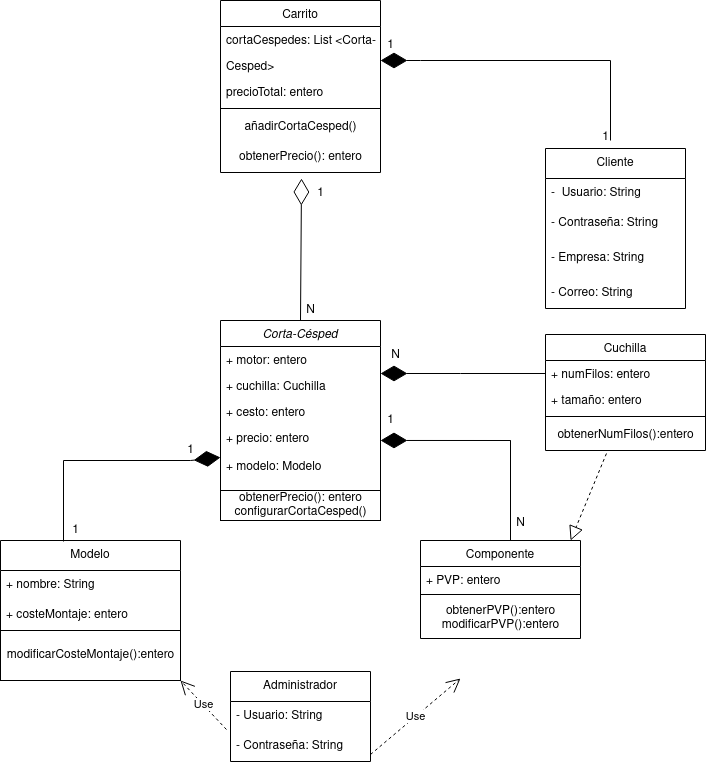

The diagram above was exported from draw.io. Its source (the exported page's mxGraphModel, read from the mxfile embedded in the PNG):
<mxGraphModel dx="1348" dy="1962" grid="1" gridSize="10" guides="1" tooltips="1" connect="1" arrows="1" fold="1" page="1" pageScale="1" pageWidth="827" pageHeight="1169" math="0" shadow="0">
  <root>
    <mxCell id="WIyWlLk6GJQsqaUBKTNV-0" />
    <mxCell id="WIyWlLk6GJQsqaUBKTNV-1" parent="WIyWlLk6GJQsqaUBKTNV-0" />
    <mxCell id="zkfFHV4jXpPFQw0GAbJ--0" value="Corta-Césped" style="swimlane;fontStyle=2;align=center;verticalAlign=top;childLayout=stackLayout;horizontal=1;startSize=26;horizontalStack=0;resizeParent=1;resizeLast=0;collapsible=1;marginBottom=0;rounded=0;shadow=0;strokeWidth=1;" parent="WIyWlLk6GJQsqaUBKTNV-1" vertex="1">
      <mxGeometry x="290" y="300" width="160" height="170" as="geometry">
        <mxRectangle x="230" y="140" width="160" height="26" as="alternateBounds" />
      </mxGeometry>
    </mxCell>
    <mxCell id="zkfFHV4jXpPFQw0GAbJ--1" value="+ motor: entero" style="text;align=left;verticalAlign=top;spacingLeft=4;spacingRight=4;overflow=hidden;rotatable=0;points=[[0,0.5],[1,0.5]];portConstraint=eastwest;" parent="zkfFHV4jXpPFQw0GAbJ--0" vertex="1">
      <mxGeometry y="26" width="160" height="26" as="geometry" />
    </mxCell>
    <mxCell id="zkfFHV4jXpPFQw0GAbJ--2" value="+ cuchilla: Cuchilla" style="text;align=left;verticalAlign=top;spacingLeft=4;spacingRight=4;overflow=hidden;rotatable=0;points=[[0,0.5],[1,0.5]];portConstraint=eastwest;rounded=0;shadow=0;html=0;" parent="zkfFHV4jXpPFQw0GAbJ--0" vertex="1">
      <mxGeometry y="52" width="160" height="26" as="geometry" />
    </mxCell>
    <mxCell id="zkfFHV4jXpPFQw0GAbJ--3" value="+ cesto: entero&#10;" style="text;align=left;verticalAlign=top;spacingLeft=4;spacingRight=4;overflow=hidden;rotatable=0;points=[[0,0.5],[1,0.5]];portConstraint=eastwest;rounded=0;shadow=0;html=0;" parent="zkfFHV4jXpPFQw0GAbJ--0" vertex="1">
      <mxGeometry y="78" width="160" height="26" as="geometry" />
    </mxCell>
    <mxCell id="zkfFHV4jXpPFQw0GAbJ--6" value="Cuchilla" style="swimlane;fontStyle=0;align=center;verticalAlign=top;childLayout=stackLayout;horizontal=1;startSize=26;horizontalStack=0;resizeParent=1;resizeLast=0;collapsible=1;marginBottom=0;rounded=0;shadow=0;strokeWidth=1;" parent="WIyWlLk6GJQsqaUBKTNV-1" vertex="1">
      <mxGeometry x="615" y="314" width="160" height="116" as="geometry">
        <mxRectangle x="130" y="380" width="160" height="26" as="alternateBounds" />
      </mxGeometry>
    </mxCell>
    <mxCell id="zkfFHV4jXpPFQw0GAbJ--7" value="+ numFilos: entero" style="text;align=left;verticalAlign=top;spacingLeft=4;spacingRight=4;overflow=hidden;rotatable=0;points=[[0,0.5],[1,0.5]];portConstraint=eastwest;" parent="zkfFHV4jXpPFQw0GAbJ--6" vertex="1">
      <mxGeometry y="26" width="160" height="26" as="geometry" />
    </mxCell>
    <mxCell id="zkfFHV4jXpPFQw0GAbJ--8" value="+ tamaño: entero" style="text;align=left;verticalAlign=top;spacingLeft=4;spacingRight=4;overflow=hidden;rotatable=0;points=[[0,0.5],[1,0.5]];portConstraint=eastwest;rounded=0;shadow=0;html=0;" parent="zkfFHV4jXpPFQw0GAbJ--6" vertex="1">
      <mxGeometry y="52" width="160" height="26" as="geometry" />
    </mxCell>
    <mxCell id="zkfFHV4jXpPFQw0GAbJ--9" value="" style="line;html=1;strokeWidth=1;align=left;verticalAlign=middle;spacingTop=-1;spacingLeft=3;spacingRight=3;rotatable=0;labelPosition=right;points=[];portConstraint=eastwest;" parent="zkfFHV4jXpPFQw0GAbJ--6" vertex="1">
      <mxGeometry y="78" width="160" height="8" as="geometry" />
    </mxCell>
    <mxCell id="JPdqHo9azXDada9GZhhg-8" value="obtenerNumFilos():entero" style="text;html=1;align=center;verticalAlign=middle;resizable=0;points=[];autosize=1;strokeColor=none;fillColor=none;" parent="zkfFHV4jXpPFQw0GAbJ--6" vertex="1">
      <mxGeometry y="86" width="160" height="30" as="geometry" />
    </mxCell>
    <mxCell id="zkfFHV4jXpPFQw0GAbJ--13" value="Componente" style="swimlane;fontStyle=0;align=center;verticalAlign=top;childLayout=stackLayout;horizontal=1;startSize=26;horizontalStack=0;resizeParent=1;resizeLast=0;collapsible=1;marginBottom=0;rounded=0;shadow=0;strokeWidth=1;" parent="WIyWlLk6GJQsqaUBKTNV-1" vertex="1">
      <mxGeometry x="490" y="520" width="160" height="98" as="geometry">
        <mxRectangle x="340" y="380" width="170" height="26" as="alternateBounds" />
      </mxGeometry>
    </mxCell>
    <mxCell id="zkfFHV4jXpPFQw0GAbJ--14" value="+ PVP: entero" style="text;align=left;verticalAlign=top;spacingLeft=4;spacingRight=4;overflow=hidden;rotatable=0;points=[[0,0.5],[1,0.5]];portConstraint=eastwest;" parent="zkfFHV4jXpPFQw0GAbJ--13" vertex="1">
      <mxGeometry y="26" width="160" height="24" as="geometry" />
    </mxCell>
    <mxCell id="zkfFHV4jXpPFQw0GAbJ--15" value="" style="line;html=1;strokeWidth=1;align=left;verticalAlign=middle;spacingTop=-1;spacingLeft=3;spacingRight=3;rotatable=0;labelPosition=right;points=[];portConstraint=eastwest;" parent="zkfFHV4jXpPFQw0GAbJ--13" vertex="1">
      <mxGeometry y="50" width="160" height="8" as="geometry" />
    </mxCell>
    <mxCell id="4PYHMnphLfEN1EoeHj0--9" value="&lt;div&gt;obtenerPVP():entero&lt;/div&gt;&lt;div&gt;modificarPVP():entero&lt;br&gt;&lt;/div&gt;" style="text;html=1;align=center;verticalAlign=middle;resizable=0;points=[];autosize=1;strokeColor=none;fillColor=none;" parent="zkfFHV4jXpPFQw0GAbJ--13" vertex="1">
      <mxGeometry y="58" width="160" height="40" as="geometry" />
    </mxCell>
    <mxCell id="zkfFHV4jXpPFQw0GAbJ--17" value="Carrito" style="swimlane;fontStyle=0;align=center;verticalAlign=top;childLayout=stackLayout;horizontal=1;startSize=26;horizontalStack=0;resizeParent=1;resizeLast=0;collapsible=1;marginBottom=0;rounded=0;shadow=0;strokeWidth=1;" parent="WIyWlLk6GJQsqaUBKTNV-1" vertex="1">
      <mxGeometry x="290" y="-20" width="160" height="172" as="geometry">
        <mxRectangle x="550" y="140" width="160" height="26" as="alternateBounds" />
      </mxGeometry>
    </mxCell>
    <mxCell id="zkfFHV4jXpPFQw0GAbJ--19" value="cortaCespedes: List &lt;Corta-&#10;" style="text;align=left;verticalAlign=top;spacingLeft=4;spacingRight=4;overflow=hidden;rotatable=0;points=[[0,0.5],[1,0.5]];portConstraint=eastwest;rounded=0;shadow=0;html=0;" parent="zkfFHV4jXpPFQw0GAbJ--17" vertex="1">
      <mxGeometry y="26" width="160" height="26" as="geometry" />
    </mxCell>
    <mxCell id="zkfFHV4jXpPFQw0GAbJ--20" value="Cesped&gt;" style="text;align=left;verticalAlign=top;spacingLeft=4;spacingRight=4;overflow=hidden;rotatable=0;points=[[0,0.5],[1,0.5]];portConstraint=eastwest;rounded=0;shadow=0;html=0;" parent="zkfFHV4jXpPFQw0GAbJ--17" vertex="1">
      <mxGeometry y="52" width="160" height="26" as="geometry" />
    </mxCell>
    <mxCell id="zkfFHV4jXpPFQw0GAbJ--21" value="precioTotal: entero" style="text;align=left;verticalAlign=top;spacingLeft=4;spacingRight=4;overflow=hidden;rotatable=0;points=[[0,0.5],[1,0.5]];portConstraint=eastwest;rounded=0;shadow=0;html=0;" parent="zkfFHV4jXpPFQw0GAbJ--17" vertex="1">
      <mxGeometry y="78" width="160" height="26" as="geometry" />
    </mxCell>
    <mxCell id="zkfFHV4jXpPFQw0GAbJ--23" value="" style="line;html=1;strokeWidth=1;align=left;verticalAlign=middle;spacingTop=-1;spacingLeft=3;spacingRight=3;rotatable=0;labelPosition=right;points=[];portConstraint=eastwest;" parent="zkfFHV4jXpPFQw0GAbJ--17" vertex="1">
      <mxGeometry y="104" width="160" height="8" as="geometry" />
    </mxCell>
    <mxCell id="4PYHMnphLfEN1EoeHj0--8" value="añadirCortaCesped()" style="text;html=1;align=center;verticalAlign=middle;resizable=0;points=[];autosize=1;strokeColor=none;fillColor=none;" parent="zkfFHV4jXpPFQw0GAbJ--17" vertex="1">
      <mxGeometry y="112" width="160" height="30" as="geometry" />
    </mxCell>
    <mxCell id="4PYHMnphLfEN1EoeHj0--7" value="obtenerPrecio(): entero" style="text;html=1;align=center;verticalAlign=middle;resizable=0;points=[];autosize=1;strokeColor=none;fillColor=none;" parent="zkfFHV4jXpPFQw0GAbJ--17" vertex="1">
      <mxGeometry y="142" width="160" height="30" as="geometry" />
    </mxCell>
    <mxCell id="e5LaEv8E2_YHdBoTkLPM-5" value="Modelo" style="swimlane;fontStyle=0;childLayout=stackLayout;horizontal=1;startSize=30;horizontalStack=0;resizeParent=1;resizeParentMax=0;resizeLast=0;collapsible=1;marginBottom=0;whiteSpace=wrap;html=1;" parent="WIyWlLk6GJQsqaUBKTNV-1" vertex="1">
      <mxGeometry x="70" y="520" width="180" height="90" as="geometry" />
    </mxCell>
    <mxCell id="e5LaEv8E2_YHdBoTkLPM-6" value="+ nombre: String" style="text;strokeColor=none;fillColor=none;align=left;verticalAlign=middle;spacingLeft=4;spacingRight=4;overflow=hidden;points=[[0,0.5],[1,0.5]];portConstraint=eastwest;rotatable=0;whiteSpace=wrap;html=1;" parent="e5LaEv8E2_YHdBoTkLPM-5" vertex="1">
      <mxGeometry y="30" width="180" height="30" as="geometry" />
    </mxCell>
    <mxCell id="e5LaEv8E2_YHdBoTkLPM-7" value="+ costeMontaje: entero" style="text;strokeColor=none;fillColor=none;align=left;verticalAlign=middle;spacingLeft=4;spacingRight=4;overflow=hidden;points=[[0,0.5],[1,0.5]];portConstraint=eastwest;rotatable=0;whiteSpace=wrap;html=1;" parent="e5LaEv8E2_YHdBoTkLPM-5" vertex="1">
      <mxGeometry y="60" width="180" height="30" as="geometry" />
    </mxCell>
    <mxCell id="e5LaEv8E2_YHdBoTkLPM-9" value="Administrador" style="swimlane;fontStyle=0;childLayout=stackLayout;horizontal=1;startSize=30;horizontalStack=0;resizeParent=1;resizeParentMax=0;resizeLast=0;collapsible=1;marginBottom=0;whiteSpace=wrap;html=1;" parent="WIyWlLk6GJQsqaUBKTNV-1" vertex="1">
      <mxGeometry x="300" y="651" width="140" height="90" as="geometry" />
    </mxCell>
    <mxCell id="SGsL7HbEo6QcXIa6tosO-20" value="- Usuario: String" style="text;strokeColor=none;fillColor=none;align=left;verticalAlign=middle;spacingLeft=4;spacingRight=4;overflow=hidden;points=[[0,0.5],[1,0.5]];portConstraint=eastwest;rotatable=0;whiteSpace=wrap;html=1;" parent="e5LaEv8E2_YHdBoTkLPM-9" vertex="1">
      <mxGeometry y="30" width="140" height="30" as="geometry" />
    </mxCell>
    <mxCell id="e5LaEv8E2_YHdBoTkLPM-11" value="- Contraseña: String" style="text;strokeColor=none;fillColor=none;align=left;verticalAlign=middle;spacingLeft=4;spacingRight=4;overflow=hidden;points=[[0,0.5],[1,0.5]];portConstraint=eastwest;rotatable=0;whiteSpace=wrap;html=1;" parent="e5LaEv8E2_YHdBoTkLPM-9" vertex="1">
      <mxGeometry y="60" width="140" height="30" as="geometry" />
    </mxCell>
    <mxCell id="e5LaEv8E2_YHdBoTkLPM-13" value="Cliente" style="swimlane;fontStyle=0;childLayout=stackLayout;horizontal=1;startSize=30;horizontalStack=0;resizeParent=1;resizeParentMax=0;resizeLast=0;collapsible=1;marginBottom=0;whiteSpace=wrap;html=1;" parent="WIyWlLk6GJQsqaUBKTNV-1" vertex="1">
      <mxGeometry x="615" y="128" width="140" height="160" as="geometry" />
    </mxCell>
    <mxCell id="e5LaEv8E2_YHdBoTkLPM-14" value="-&amp;nbsp; Usuario: String" style="text;strokeColor=none;fillColor=none;align=left;verticalAlign=middle;spacingLeft=4;spacingRight=4;overflow=hidden;points=[[0,0.5],[1,0.5]];portConstraint=eastwest;rotatable=0;whiteSpace=wrap;html=1;" parent="e5LaEv8E2_YHdBoTkLPM-13" vertex="1">
      <mxGeometry y="30" width="140" height="30" as="geometry" />
    </mxCell>
    <mxCell id="e5LaEv8E2_YHdBoTkLPM-15" value="- Contraseña: String" style="text;strokeColor=none;fillColor=none;align=left;verticalAlign=middle;spacingLeft=4;spacingRight=4;overflow=hidden;points=[[0,0.5],[1,0.5]];portConstraint=eastwest;rotatable=0;whiteSpace=wrap;html=1;" parent="e5LaEv8E2_YHdBoTkLPM-13" vertex="1">
      <mxGeometry y="60" width="140" height="30" as="geometry" />
    </mxCell>
    <mxCell id="e5LaEv8E2_YHdBoTkLPM-16" value="- Empresa: String" style="text;strokeColor=none;fillColor=none;align=left;verticalAlign=middle;spacingLeft=4;spacingRight=4;overflow=hidden;points=[[0,0.5],[1,0.5]];portConstraint=eastwest;rotatable=0;whiteSpace=wrap;html=1;" parent="e5LaEv8E2_YHdBoTkLPM-13" vertex="1">
      <mxGeometry y="90" width="140" height="40" as="geometry" />
    </mxCell>
    <mxCell id="e5LaEv8E2_YHdBoTkLPM-22" value="- Correo: String" style="text;strokeColor=none;fillColor=none;align=left;verticalAlign=top;spacingLeft=4;spacingRight=4;overflow=hidden;rotatable=0;points=[[0,0.5],[1,0.5]];portConstraint=eastwest;" parent="e5LaEv8E2_YHdBoTkLPM-13" vertex="1">
      <mxGeometry y="130" width="140" height="30" as="geometry" />
    </mxCell>
    <mxCell id="SGsL7HbEo6QcXIa6tosO-50" value="" style="line;strokeWidth=1;fillColor=none;align=left;verticalAlign=middle;spacingTop=-1;spacingLeft=3;spacingRight=3;rotatable=0;labelPosition=right;points=[];portConstraint=eastwest;strokeColor=inherit;" parent="e5LaEv8E2_YHdBoTkLPM-13" vertex="1">
      <mxGeometry y="160" width="140" as="geometry" />
    </mxCell>
    <mxCell id="SGsL7HbEo6QcXIa6tosO-12" value="" style="endArrow=diamondThin;endFill=0;endSize=24;html=1;rounded=0;exitX=0.5;exitY=0;exitDx=0;exitDy=0;entryX=-0.133;entryY=-0.05;entryDx=0;entryDy=0;entryPerimeter=0;" parent="WIyWlLk6GJQsqaUBKTNV-1" source="zkfFHV4jXpPFQw0GAbJ--0" target="SGsL7HbEo6QcXIa6tosO-24" edge="1">
      <mxGeometry width="160" relative="1" as="geometry">
        <mxPoint x="369.5" y="252" as="sourcePoint" />
        <mxPoint x="370" y="110" as="targetPoint" />
      </mxGeometry>
    </mxCell>
    <mxCell id="SGsL7HbEo6QcXIa6tosO-14" value="" style="endArrow=diamondThin;endFill=1;endSize=24;html=1;rounded=0;entryX=0;entryY=0.5;entryDx=0;entryDy=0;exitX=0.35;exitY=0.011;exitDx=0;exitDy=0;exitPerimeter=0;" parent="WIyWlLk6GJQsqaUBKTNV-1" source="e5LaEv8E2_YHdBoTkLPM-5" target="zkfFHV4jXpPFQw0GAbJ--5" edge="1">
      <mxGeometry width="160" relative="1" as="geometry">
        <mxPoint x="160" y="510" as="sourcePoint" />
        <mxPoint x="280" y="440" as="targetPoint" />
        <Array as="points">
          <mxPoint x="133" y="440" />
          <mxPoint x="260" y="440" />
        </Array>
      </mxGeometry>
    </mxCell>
    <mxCell id="SGsL7HbEo6QcXIa6tosO-15" value="" style="endArrow=diamondThin;endFill=1;endSize=24;html=1;rounded=0;entryX=1;entryY=0.242;entryDx=0;entryDy=0;entryPerimeter=0;" parent="WIyWlLk6GJQsqaUBKTNV-1" target="zkfFHV4jXpPFQw0GAbJ--5" edge="1">
      <mxGeometry width="160" relative="1" as="geometry">
        <mxPoint x="580" y="420" as="sourcePoint" />
        <mxPoint x="570" y="420" as="targetPoint" />
        <Array as="points">
          <mxPoint x="580" y="520" />
          <mxPoint x="580" y="420" />
        </Array>
      </mxGeometry>
    </mxCell>
    <mxCell id="SGsL7HbEo6QcXIa6tosO-19" value="Use" style="endArrow=open;endSize=12;dashed=1;html=1;rounded=0;exitX=-0.029;exitY=0.933;exitDx=0;exitDy=0;exitPerimeter=0;" parent="WIyWlLk6GJQsqaUBKTNV-1" source="SGsL7HbEo6QcXIa6tosO-20" edge="1">
      <mxGeometry width="160" relative="1" as="geometry">
        <mxPoint x="290" y="700" as="sourcePoint" />
        <mxPoint x="250" y="660" as="targetPoint" />
      </mxGeometry>
    </mxCell>
    <mxCell id="SGsL7HbEo6QcXIa6tosO-21" value="" style="endArrow=diamondThin;endFill=1;endSize=24;html=1;rounded=0;" parent="WIyWlLk6GJQsqaUBKTNV-1" edge="1">
      <mxGeometry width="160" relative="1" as="geometry">
        <mxPoint x="680" y="120" as="sourcePoint" />
        <mxPoint x="450" y="40" as="targetPoint" />
        <Array as="points">
          <mxPoint x="680" y="40" />
          <mxPoint x="490" y="40" />
        </Array>
      </mxGeometry>
    </mxCell>
    <mxCell id="SGsL7HbEo6QcXIa6tosO-22" value="N" style="text;html=1;align=center;verticalAlign=middle;resizable=0;points=[];autosize=1;strokeColor=none;fillColor=none;" parent="WIyWlLk6GJQsqaUBKTNV-1" vertex="1">
      <mxGeometry x="450" y="320" width="30" height="30" as="geometry" />
    </mxCell>
    <mxCell id="SGsL7HbEo6QcXIa6tosO-24" value="&lt;div&gt;1&lt;/div&gt;&lt;div&gt;&lt;br&gt;&lt;/div&gt;" style="text;html=1;align=center;verticalAlign=middle;resizable=0;points=[];autosize=1;strokeColor=none;fillColor=none;" parent="WIyWlLk6GJQsqaUBKTNV-1" vertex="1">
      <mxGeometry x="375" y="160" width="30" height="40" as="geometry" />
    </mxCell>
    <mxCell id="SGsL7HbEo6QcXIa6tosO-25" value="N" style="text;html=1;align=center;verticalAlign=middle;resizable=0;points=[];autosize=1;strokeColor=none;fillColor=none;" parent="WIyWlLk6GJQsqaUBKTNV-1" vertex="1">
      <mxGeometry x="365" y="275" width="30" height="30" as="geometry" />
    </mxCell>
    <mxCell id="SGsL7HbEo6QcXIa6tosO-26" value="1" style="text;html=1;align=center;verticalAlign=middle;resizable=0;points=[];autosize=1;strokeColor=none;fillColor=none;" parent="WIyWlLk6GJQsqaUBKTNV-1" vertex="1">
      <mxGeometry x="660" y="102" width="30" height="30" as="geometry" />
    </mxCell>
    <mxCell id="SGsL7HbEo6QcXIa6tosO-27" value="1" style="text;html=1;align=center;verticalAlign=middle;resizable=0;points=[];autosize=1;strokeColor=none;fillColor=none;" parent="WIyWlLk6GJQsqaUBKTNV-1" vertex="1">
      <mxGeometry x="445" y="10" width="30" height="30" as="geometry" />
    </mxCell>
    <mxCell id="SGsL7HbEo6QcXIa6tosO-28" value="1" style="text;html=1;align=center;verticalAlign=middle;resizable=0;points=[];autosize=1;strokeColor=none;fillColor=none;" parent="WIyWlLk6GJQsqaUBKTNV-1" vertex="1">
      <mxGeometry x="130" y="495" width="30" height="30" as="geometry" />
    </mxCell>
    <mxCell id="SGsL7HbEo6QcXIa6tosO-29" value="1" style="text;html=1;align=center;verticalAlign=middle;resizable=0;points=[];autosize=1;strokeColor=none;fillColor=none;" parent="WIyWlLk6GJQsqaUBKTNV-1" vertex="1">
      <mxGeometry x="245" y="415" width="30" height="30" as="geometry" />
    </mxCell>
    <mxCell id="SGsL7HbEo6QcXIa6tosO-30" value="1" style="text;html=1;align=center;verticalAlign=middle;resizable=0;points=[];autosize=1;strokeColor=none;fillColor=none;" parent="WIyWlLk6GJQsqaUBKTNV-1" vertex="1">
      <mxGeometry x="445" y="385" width="30" height="30" as="geometry" />
    </mxCell>
    <mxCell id="SGsL7HbEo6QcXIa6tosO-31" value="&lt;div&gt;N&lt;/div&gt;&lt;div&gt;&lt;br&gt;&lt;/div&gt;" style="text;html=1;align=center;verticalAlign=middle;resizable=0;points=[];autosize=1;strokeColor=none;fillColor=none;" parent="WIyWlLk6GJQsqaUBKTNV-1" vertex="1">
      <mxGeometry x="575" y="490" width="30" height="40" as="geometry" />
    </mxCell>
    <mxCell id="zkfFHV4jXpPFQw0GAbJ--5" value="+ precio: entero&#10;&#10;+ modelo: Modelo&#10;" style="text;align=left;verticalAlign=top;spacingLeft=4;spacingRight=4;overflow=hidden;rotatable=0;points=[[0,0.5],[1,0.5]];portConstraint=eastwest;" parent="WIyWlLk6GJQsqaUBKTNV-1" vertex="1">
      <mxGeometry x="290" y="404" width="160" height="66" as="geometry" />
    </mxCell>
    <mxCell id="4PYHMnphLfEN1EoeHj0--11" value="&lt;div&gt;obtenerPrecio(): entero&lt;/div&gt;&lt;div&gt;configurarCortaCesped()&lt;br&gt;&lt;/div&gt;" style="html=1;" parent="WIyWlLk6GJQsqaUBKTNV-1" vertex="1">
      <mxGeometry x="290" y="470" width="160" height="30" as="geometry" />
    </mxCell>
    <mxCell id="JPdqHo9azXDada9GZhhg-0" value="&lt;div&gt;modificarCosteMontaje():entero&lt;/div&gt;" style="html=1;" parent="WIyWlLk6GJQsqaUBKTNV-1" vertex="1">
      <mxGeometry x="70" y="610" width="180" height="50" as="geometry" />
    </mxCell>
    <mxCell id="JPdqHo9azXDada9GZhhg-5" value="Use" style="endArrow=open;endSize=12;dashed=1;html=1;rounded=0;exitX=1;exitY=0.5;exitDx=0;exitDy=0;" parent="WIyWlLk6GJQsqaUBKTNV-1" edge="1">
      <mxGeometry width="160" relative="1" as="geometry">
        <mxPoint x="440" y="734" as="sourcePoint" />
        <mxPoint x="530" y="658" as="targetPoint" />
        <Array as="points">
          <mxPoint x="530" y="658" />
        </Array>
      </mxGeometry>
    </mxCell>
    <mxCell id="SGsL7HbEo6QcXIa6tosO-13" value="" style="endArrow=diamondThin;endFill=1;endSize=24;html=1;rounded=0;exitX=0;exitY=0.5;exitDx=0;exitDy=0;" parent="WIyWlLk6GJQsqaUBKTNV-1" source="zkfFHV4jXpPFQw0GAbJ--7" edge="1">
      <mxGeometry width="160" relative="1" as="geometry">
        <mxPoint x="775" y="384" as="sourcePoint" />
        <mxPoint x="450" y="353" as="targetPoint" />
        <Array as="points">
          <mxPoint x="530" y="353" />
        </Array>
      </mxGeometry>
    </mxCell>
    <mxCell id="JPdqHo9azXDada9GZhhg-7" value="" style="endArrow=block;dashed=1;endFill=0;endSize=12;html=1;rounded=0;entryX=0.938;entryY=0;entryDx=0;entryDy=0;entryPerimeter=0;exitX=0.381;exitY=1.1;exitDx=0;exitDy=0;exitPerimeter=0;" parent="WIyWlLk6GJQsqaUBKTNV-1" source="JPdqHo9azXDada9GZhhg-8" target="zkfFHV4jXpPFQw0GAbJ--13" edge="1">
      <mxGeometry width="160" relative="1" as="geometry">
        <mxPoint x="670" y="450" as="sourcePoint" />
        <mxPoint x="820" y="420" as="targetPoint" />
      </mxGeometry>
    </mxCell>
  </root>
</mxGraphModel>